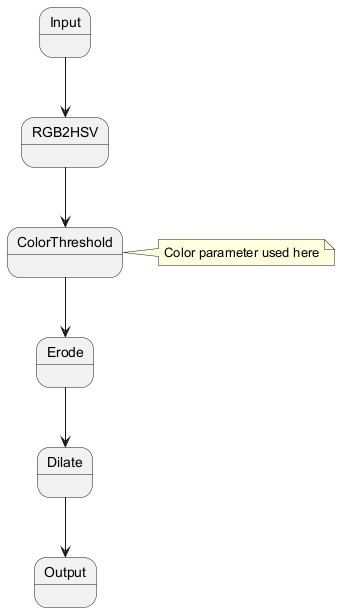

The diagram above was rendered by PlantUML. Its source (embedded in the PNG):
@startuml
state Input
state RGB2HSV
state ColorThreshold
state Erode
state Dilate
state Output

Input --> RGB2HSV
RGB2HSV --> ColorThreshold
ColorThreshold --> Erode
Erode --> Dilate
Dilate --> Output
note right of ColorThreshold: Color parameter used here
@enduml